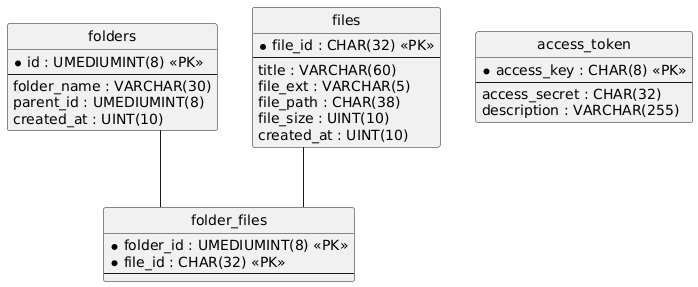

The diagram above was rendered by PlantUML. Its source (embedded in the PNG):
@startuml
hide circle
skinparam linetype ortho

entity "folders" as folders {
  * id : UMEDIUMINT(8) <<PK>>
  --
  folder_name : VARCHAR(30)
  parent_id : UMEDIUMINT(8)
  created_at : UINT(10)
}

entity "files" as files {
  * file_id : CHAR(32) <<PK>>
  --
  title : VARCHAR(60)
  file_ext : VARCHAR(5)
  file_path : CHAR(38)
  file_size : UINT(10)
  created_at : UINT(10)
}

entity "folder_files" as folder_files {
  * folder_id : UMEDIUMINT(8) <<PK>>
  * file_id : CHAR(32) <<PK>>
  --
}

entity "access_token" as access_token {
  * access_key : CHAR(8) <<PK>>
  --
  access_secret : CHAR(32)
  description : VARCHAR(255)
}

files -- folder_files
folders -- folder_files
@enduml